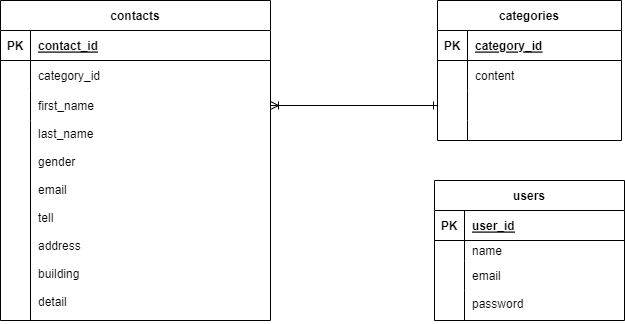

The diagram above was exported from draw.io. Its source (the exported page's mxGraphModel, read from the mxfile embedded in the PNG):
<mxGraphModel dx="974" dy="571" grid="1" gridSize="10" guides="1" tooltips="1" connect="1" arrows="1" fold="1" page="1" pageScale="1" pageWidth="827" pageHeight="583" math="0" shadow="0">
  <root>
    <mxCell id="0" />
    <mxCell id="1" parent="0" />
    <mxCell id="2" value="contacts" style="shape=table;startSize=30;container=1;collapsible=1;childLayout=tableLayout;fixedRows=1;rowLines=0;fontStyle=1;align=center;resizeLast=1;" parent="1" vertex="1">
      <mxGeometry x="50" y="120" width="270" height="320" as="geometry" />
    </mxCell>
    <mxCell id="3" value="" style="shape=tableRow;horizontal=0;startSize=0;swimlaneHead=0;swimlaneBody=0;fillColor=none;collapsible=0;dropTarget=0;points=[[0,0.5],[1,0.5]];portConstraint=eastwest;top=0;left=0;right=0;bottom=1;" parent="2" vertex="1">
      <mxGeometry y="30" width="270" height="30" as="geometry" />
    </mxCell>
    <mxCell id="4" value="PK" style="shape=partialRectangle;connectable=0;fillColor=none;top=0;left=0;bottom=0;right=0;fontStyle=1;overflow=hidden;" parent="3" vertex="1">
      <mxGeometry width="30" height="30" as="geometry">
        <mxRectangle width="30" height="30" as="alternateBounds" />
      </mxGeometry>
    </mxCell>
    <mxCell id="5" value="contact_id" style="shape=partialRectangle;connectable=0;fillColor=none;top=0;left=0;bottom=0;right=0;align=left;spacingLeft=6;fontStyle=5;overflow=hidden;" parent="3" vertex="1">
      <mxGeometry x="30" width="240" height="30" as="geometry">
        <mxRectangle width="240" height="30" as="alternateBounds" />
      </mxGeometry>
    </mxCell>
    <mxCell id="6" value="" style="shape=tableRow;horizontal=0;startSize=0;swimlaneHead=0;swimlaneBody=0;fillColor=none;collapsible=0;dropTarget=0;points=[[0,0.5],[1,0.5]];portConstraint=eastwest;top=0;left=0;right=0;bottom=0;" parent="2" vertex="1">
      <mxGeometry y="60" width="270" height="30" as="geometry" />
    </mxCell>
    <mxCell id="7" value="" style="shape=partialRectangle;connectable=0;fillColor=none;top=0;left=0;bottom=0;right=0;editable=1;overflow=hidden;" parent="6" vertex="1">
      <mxGeometry width="30" height="30" as="geometry">
        <mxRectangle width="30" height="30" as="alternateBounds" />
      </mxGeometry>
    </mxCell>
    <mxCell id="8" value="category_id" style="shape=partialRectangle;connectable=0;fillColor=none;top=0;left=0;bottom=0;right=0;align=left;spacingLeft=6;overflow=hidden;" parent="6" vertex="1">
      <mxGeometry x="30" width="240" height="30" as="geometry">
        <mxRectangle width="240" height="30" as="alternateBounds" />
      </mxGeometry>
    </mxCell>
    <mxCell id="9" value="" style="shape=tableRow;horizontal=0;startSize=0;swimlaneHead=0;swimlaneBody=0;fillColor=none;collapsible=0;dropTarget=0;points=[[0,0.5],[1,0.5]];portConstraint=eastwest;top=0;left=0;right=0;bottom=0;" parent="2" vertex="1">
      <mxGeometry y="90" width="270" height="30" as="geometry" />
    </mxCell>
    <mxCell id="10" value="" style="shape=partialRectangle;connectable=0;fillColor=none;top=0;left=0;bottom=0;right=0;editable=1;overflow=hidden;" parent="9" vertex="1">
      <mxGeometry width="30" height="30" as="geometry">
        <mxRectangle width="30" height="30" as="alternateBounds" />
      </mxGeometry>
    </mxCell>
    <mxCell id="11" value="first_name" style="shape=partialRectangle;connectable=0;fillColor=none;top=0;left=0;bottom=0;right=0;align=left;spacingLeft=6;overflow=hidden;" parent="9" vertex="1">
      <mxGeometry x="30" width="240" height="30" as="geometry">
        <mxRectangle width="240" height="30" as="alternateBounds" />
      </mxGeometry>
    </mxCell>
    <mxCell id="12" value="" style="shape=tableRow;horizontal=0;startSize=0;swimlaneHead=0;swimlaneBody=0;fillColor=none;collapsible=0;dropTarget=0;points=[[0,0.5],[1,0.5]];portConstraint=eastwest;top=0;left=0;right=0;bottom=0;" parent="2" vertex="1">
      <mxGeometry y="120" width="270" height="200" as="geometry" />
    </mxCell>
    <mxCell id="13" value="" style="shape=partialRectangle;connectable=0;fillColor=none;top=0;left=0;bottom=0;right=0;editable=1;overflow=hidden;" parent="12" vertex="1">
      <mxGeometry width="30" height="200" as="geometry">
        <mxRectangle width="30" height="200" as="alternateBounds" />
      </mxGeometry>
    </mxCell>
    <mxCell id="14" value="last_name&#10;&#10;gender&#10;&#10;email&#10;&#10;tell&#10;&#10;address&#10;&#10;building&#10;&#10;detail" style="shape=partialRectangle;connectable=0;fillColor=none;top=0;left=0;bottom=0;right=0;align=left;spacingLeft=6;overflow=hidden;verticalAlign=top;" parent="12" vertex="1">
      <mxGeometry x="30" width="240" height="200" as="geometry">
        <mxRectangle width="240" height="200" as="alternateBounds" />
      </mxGeometry>
    </mxCell>
    <mxCell id="33" value="categories" style="shape=table;startSize=30;container=1;collapsible=1;childLayout=tableLayout;fixedRows=1;rowLines=0;fontStyle=1;align=center;resizeLast=1;" parent="1" vertex="1">
      <mxGeometry x="487" y="120" width="184" height="140" as="geometry" />
    </mxCell>
    <mxCell id="34" value="" style="shape=tableRow;horizontal=0;startSize=0;swimlaneHead=0;swimlaneBody=0;fillColor=none;collapsible=0;dropTarget=0;points=[[0,0.5],[1,0.5]];portConstraint=eastwest;top=0;left=0;right=0;bottom=1;" parent="33" vertex="1">
      <mxGeometry y="30" width="184" height="30" as="geometry" />
    </mxCell>
    <mxCell id="35" value="PK" style="shape=partialRectangle;connectable=0;fillColor=none;top=0;left=0;bottom=0;right=0;fontStyle=1;overflow=hidden;" parent="34" vertex="1">
      <mxGeometry width="30" height="30" as="geometry">
        <mxRectangle width="30" height="30" as="alternateBounds" />
      </mxGeometry>
    </mxCell>
    <mxCell id="36" value="category_id" style="shape=partialRectangle;connectable=0;fillColor=none;top=0;left=0;bottom=0;right=0;align=left;spacingLeft=6;fontStyle=5;overflow=hidden;" parent="34" vertex="1">
      <mxGeometry x="30" width="154" height="30" as="geometry">
        <mxRectangle width="154" height="30" as="alternateBounds" />
      </mxGeometry>
    </mxCell>
    <mxCell id="37" value="" style="shape=tableRow;horizontal=0;startSize=0;swimlaneHead=0;swimlaneBody=0;fillColor=none;collapsible=0;dropTarget=0;points=[[0,0.5],[1,0.5]];portConstraint=eastwest;top=0;left=0;right=0;bottom=0;" parent="33" vertex="1">
      <mxGeometry y="60" width="184" height="30" as="geometry" />
    </mxCell>
    <mxCell id="38" value="" style="shape=partialRectangle;connectable=0;fillColor=none;top=0;left=0;bottom=0;right=0;editable=1;overflow=hidden;" parent="37" vertex="1">
      <mxGeometry width="30" height="30" as="geometry">
        <mxRectangle width="30" height="30" as="alternateBounds" />
      </mxGeometry>
    </mxCell>
    <mxCell id="39" value="content" style="shape=partialRectangle;connectable=0;fillColor=none;top=0;left=0;bottom=0;right=0;align=left;spacingLeft=6;overflow=hidden;" parent="37" vertex="1">
      <mxGeometry x="30" width="154" height="30" as="geometry">
        <mxRectangle width="154" height="30" as="alternateBounds" />
      </mxGeometry>
    </mxCell>
    <mxCell id="40" value="" style="shape=tableRow;horizontal=0;startSize=0;swimlaneHead=0;swimlaneBody=0;fillColor=none;collapsible=0;dropTarget=0;points=[[0,0.5],[1,0.5]];portConstraint=eastwest;top=0;left=0;right=0;bottom=0;" parent="33" vertex="1">
      <mxGeometry y="90" width="184" height="30" as="geometry" />
    </mxCell>
    <mxCell id="41" value="" style="shape=partialRectangle;connectable=0;fillColor=none;top=0;left=0;bottom=0;right=0;editable=1;overflow=hidden;" parent="40" vertex="1">
      <mxGeometry width="30" height="30" as="geometry">
        <mxRectangle width="30" height="30" as="alternateBounds" />
      </mxGeometry>
    </mxCell>
    <mxCell id="42" value="" style="shape=partialRectangle;connectable=0;fillColor=none;top=0;left=0;bottom=0;right=0;align=left;spacingLeft=6;overflow=hidden;" parent="40" vertex="1">
      <mxGeometry x="30" width="154" height="30" as="geometry">
        <mxRectangle width="154" height="30" as="alternateBounds" />
      </mxGeometry>
    </mxCell>
    <mxCell id="43" value="" style="shape=tableRow;horizontal=0;startSize=0;swimlaneHead=0;swimlaneBody=0;fillColor=none;collapsible=0;dropTarget=0;points=[[0,0.5],[1,0.5]];portConstraint=eastwest;top=0;left=0;right=0;bottom=0;" parent="33" vertex="1">
      <mxGeometry y="120" width="184" height="20" as="geometry" />
    </mxCell>
    <mxCell id="44" value="" style="shape=partialRectangle;connectable=0;fillColor=none;top=0;left=0;bottom=0;right=0;editable=1;overflow=hidden;" parent="43" vertex="1">
      <mxGeometry width="30" height="20" as="geometry">
        <mxRectangle width="30" height="20" as="alternateBounds" />
      </mxGeometry>
    </mxCell>
    <mxCell id="45" value="" style="shape=partialRectangle;connectable=0;fillColor=none;top=0;left=0;bottom=0;right=0;align=left;spacingLeft=6;overflow=hidden;" parent="43" vertex="1">
      <mxGeometry x="30" width="154" height="20" as="geometry">
        <mxRectangle width="154" height="20" as="alternateBounds" />
      </mxGeometry>
    </mxCell>
    <mxCell id="46" value="users" style="shape=table;startSize=30;container=1;collapsible=1;childLayout=tableLayout;fixedRows=1;rowLines=0;fontStyle=1;align=center;resizeLast=1;" parent="1" vertex="1">
      <mxGeometry x="484" y="300" width="190" height="140" as="geometry" />
    </mxCell>
    <mxCell id="47" value="" style="shape=tableRow;horizontal=0;startSize=0;swimlaneHead=0;swimlaneBody=0;fillColor=none;collapsible=0;dropTarget=0;points=[[0,0.5],[1,0.5]];portConstraint=eastwest;top=0;left=0;right=0;bottom=1;" parent="46" vertex="1">
      <mxGeometry y="30" width="190" height="30" as="geometry" />
    </mxCell>
    <mxCell id="48" value="PK" style="shape=partialRectangle;connectable=0;fillColor=none;top=0;left=0;bottom=0;right=0;fontStyle=1;overflow=hidden;" parent="47" vertex="1">
      <mxGeometry width="30" height="30" as="geometry">
        <mxRectangle width="30" height="30" as="alternateBounds" />
      </mxGeometry>
    </mxCell>
    <mxCell id="49" value="user_id" style="shape=partialRectangle;connectable=0;fillColor=none;top=0;left=0;bottom=0;right=0;align=left;spacingLeft=6;fontStyle=5;overflow=hidden;" parent="47" vertex="1">
      <mxGeometry x="30" width="160" height="30" as="geometry">
        <mxRectangle width="160" height="30" as="alternateBounds" />
      </mxGeometry>
    </mxCell>
    <mxCell id="50" value="" style="shape=tableRow;horizontal=0;startSize=0;swimlaneHead=0;swimlaneBody=0;fillColor=none;collapsible=0;dropTarget=0;points=[[0,0.5],[1,0.5]];portConstraint=eastwest;top=0;left=0;right=0;bottom=0;" parent="46" vertex="1">
      <mxGeometry y="60" width="190" height="20" as="geometry" />
    </mxCell>
    <mxCell id="51" value="" style="shape=partialRectangle;connectable=0;fillColor=none;top=0;left=0;bottom=0;right=0;editable=1;overflow=hidden;" parent="50" vertex="1">
      <mxGeometry width="30" height="20" as="geometry">
        <mxRectangle width="30" height="20" as="alternateBounds" />
      </mxGeometry>
    </mxCell>
    <mxCell id="52" value="name" style="shape=partialRectangle;connectable=0;fillColor=none;top=0;left=0;bottom=0;right=0;align=left;spacingLeft=6;overflow=hidden;" parent="50" vertex="1">
      <mxGeometry x="30" width="160" height="20" as="geometry">
        <mxRectangle width="160" height="20" as="alternateBounds" />
      </mxGeometry>
    </mxCell>
    <mxCell id="53" value="" style="shape=tableRow;horizontal=0;startSize=0;swimlaneHead=0;swimlaneBody=0;fillColor=none;collapsible=0;dropTarget=0;points=[[0,0.5],[1,0.5]];portConstraint=eastwest;top=0;left=0;right=0;bottom=0;" parent="46" vertex="1">
      <mxGeometry y="80" width="190" height="30" as="geometry" />
    </mxCell>
    <mxCell id="54" value="" style="shape=partialRectangle;connectable=0;fillColor=none;top=0;left=0;bottom=0;right=0;editable=1;overflow=hidden;" parent="53" vertex="1">
      <mxGeometry width="30" height="30" as="geometry">
        <mxRectangle width="30" height="30" as="alternateBounds" />
      </mxGeometry>
    </mxCell>
    <mxCell id="55" value="email" style="shape=partialRectangle;connectable=0;fillColor=none;top=0;left=0;bottom=0;right=0;align=left;spacingLeft=6;overflow=hidden;" parent="53" vertex="1">
      <mxGeometry x="30" width="160" height="30" as="geometry">
        <mxRectangle width="160" height="30" as="alternateBounds" />
      </mxGeometry>
    </mxCell>
    <mxCell id="56" value="" style="shape=tableRow;horizontal=0;startSize=0;swimlaneHead=0;swimlaneBody=0;fillColor=none;collapsible=0;dropTarget=0;points=[[0,0.5],[1,0.5]];portConstraint=eastwest;top=0;left=0;right=0;bottom=0;" parent="46" vertex="1">
      <mxGeometry y="110" width="190" height="30" as="geometry" />
    </mxCell>
    <mxCell id="57" value="" style="shape=partialRectangle;connectable=0;fillColor=none;top=0;left=0;bottom=0;right=0;editable=1;overflow=hidden;" parent="56" vertex="1">
      <mxGeometry width="30" height="30" as="geometry">
        <mxRectangle width="30" height="30" as="alternateBounds" />
      </mxGeometry>
    </mxCell>
    <mxCell id="58" value="password&#10;" style="shape=partialRectangle;connectable=0;fillColor=none;top=0;left=0;bottom=0;right=0;align=left;spacingLeft=6;overflow=hidden;verticalAlign=top;" parent="56" vertex="1">
      <mxGeometry x="30" width="160" height="30" as="geometry">
        <mxRectangle width="160" height="30" as="alternateBounds" />
      </mxGeometry>
    </mxCell>
    <mxCell id="61" value="" style="endArrow=ERone;html=1;exitX=1;exitY=0.5;exitDx=0;exitDy=0;entryX=0;entryY=0.5;entryDx=0;entryDy=0;startArrow=ERoneToMany;startFill=0;endFill=0;" parent="1" source="9" target="40" edge="1">
      <mxGeometry width="50" height="50" relative="1" as="geometry">
        <mxPoint x="390" y="250" as="sourcePoint" />
        <mxPoint x="440" y="200" as="targetPoint" />
      </mxGeometry>
    </mxCell>
  </root>
</mxGraphModel>